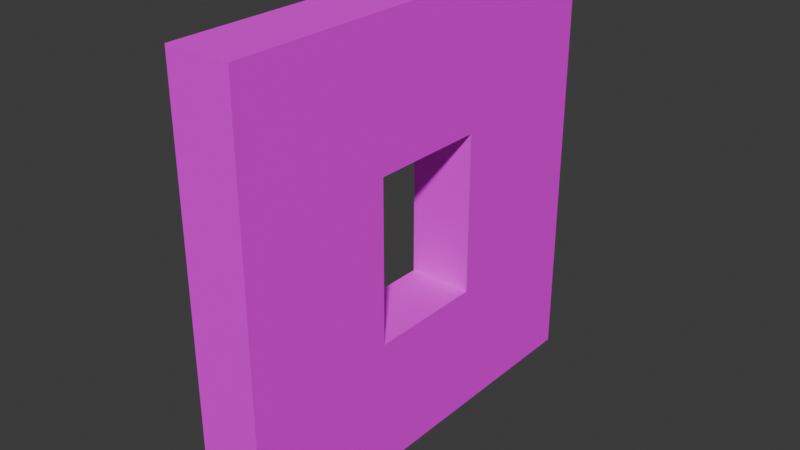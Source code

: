 # Source: mWallWindowConcrete01.blend  (saved by Blender 4.1.23; exported with 4.5.12 LTS)
import bpy
from mathutils import Matrix  # noqa: F401  (used for matrix-valued properties, if any)

bpy.ops.wm.read_factory_settings(use_empty=True)
scene = bpy.context.scene
scene.name = 'Scene'

# ---- collections
col_wallconcrete02 = bpy.data.collections.new('WallConcrete02'); scene.collection.children.link(col_wallconcrete02)

# ---- images (referenced by path relative to the original .blend; pixels are not part of the script)
import os
ASSET_DIR = os.environ.get("B2B_ASSET_DIR", "")  # directory of the original .blend (textures are referenced by path, not embedded)
HERE = os.path.dirname(os.path.abspath(__file__))  # packed textures are extracted next to this script under _unpacked/

def load_image(name, relpath, width, height, colorspace="sRGB"):
    """Load a texture the original file referenced (path relative to the .blend, or extracted next to this script)."""
    p = next((c for c in (os.path.join(HERE, relpath), os.path.join(ASSET_DIR, relpath)) if relpath and os.path.exists(c)), "")
    if p:
        img = bpy.data.images.load(p, check_existing=True)
        img.name = name
    else:  # same state as the original file: an image datablock whose file is absent (Cycles renders it pink)
        img = bpy.data.images.new(name, width, height)
        img.source = "FILE"
        img.filepath = "//" + (relpath or name)
    img.colorspace_settings.name = colorspace
    return img
img_concreteplain01_a_png = load_image('ConcretePlain01_a.png', 'ConcretePlain01_a.png', 1024, 1024, 'sRGB')

# ---- materials (node trees are filled in below, after node groups)
mat_concreteplain02 = bpy.data.materials.new('ConcretePlain02')
mat_concreteplain02.use_transparent_shadow = False

# ---- material node trees
mat_concreteplain02.use_nodes = True; mat_concreteplain02.node_tree.nodes.clear()
_N = mat_concreteplain02.node_tree.nodes; _L = mat_concreteplain02.node_tree.links
n0 = _N.new('ShaderNodeBsdfPrincipled'); n0.name = 'Principled BSDF'; n0.location = (10, 300)
n0.inputs[3].default_value = 1.45
n0.inputs[13].default_value = 0.05
n1 = _N.new('ShaderNodeOutputMaterial'); n1.name = 'Material Output'; n1.location = (300, 300)
n2 = _N.new('ShaderNodeTexImage'); n2.name = 'Image Texture'; n2.location = (-280, 280)
n2.image = img_concreteplain01_a_png
n2.interpolation = 'Closest'
_L.new(n0.outputs[0], n1.inputs[0])
_L.new(n2.outputs[0], n0.inputs[0])
n1.is_active_output = True

# ---- world
world_world = bpy.data.worlds.new('World'); scene.world = world_world
world_world.use_nodes = True; world_world.node_tree.nodes.clear()
_N = world_world.node_tree.nodes; _L = world_world.node_tree.links
n0 = _N.new('ShaderNodeOutputWorld'); n0.name = 'World Output'; n0.location = (300, 300)
n1 = _N.new('ShaderNodeBackground'); n1.name = 'Background'; n1.location = (10, 300)
n1.inputs[0].default_value = (0.05088, 0.05088, 0.05088, 1.0)
_L.new(n1.outputs[0], n0.inputs[0])
n0.is_active_output = True
world_world.color = (0.05088, 0.05088, 0.05088)
world_world.use_sun_shadow = False
world_world.sun_shadow_jitter_overblur = 0.0

# ---- meshes
me_cube_032 = bpy.data.meshes.new('Cube.032')
me_cube_032.from_pydata([(3.725e-09, 0.0, 2.0), (3.725e-09, 0.0, 0.0), (3.725e-09, -2.0, 2.0), (3.725e-09, -2.0, 0.0), (-0.3, 0.0, 2.0), (-0.3, 0.0, 0.0), (-0.3, -2.0, 2.0), (-0.3, -2.0, 0.0), (-0.3, -0.7229, 0.0), (3.725e-09, -0.7229, 2.0), (-0.3, -0.7229, 2.0), (3.725e-09, -0.7229, 0.0), (-0.3, -1.278, 0.0), (3.725e-09, -1.278, 2.0), (-0.3, -1.278, 2.0), (3.725e-09, -1.278, 0.0), (3.725e-09, 0.0, 1.36), (-0.3, -2.0, 1.36), (3.725e-09, -2.0, 1.36), (-0.3, 0.0, 1.36), (3.725e-09, -0.7229, 1.36), (3.725e-09, 0.0, 0.6101), (3.725e-09, -2.0, 0.6101), (-0.3, 0.0, 0.6101), (3.725e-09, -0.7229, 0.6101), (-0.3, -0.7229, 0.6101), (-0.3, -1.278, 0.6101), (3.725e-09, -1.278, 0.6101), (-0.3, -2.0, 0.6101), (-0.3, -1.278, 1.36), (-0.3, -0.7229, 1.36), (3.725e-09, -1.278, 1.36)], [], [(13, 14, 6, 2), (18, 2, 6, 17), (30, 10, 4, 19), (12, 15, 3, 7), (31, 13, 2, 18), (19, 4, 0, 16), (16, 0, 9, 20), (5, 1, 11, 8), (29, 14, 10, 30), (0, 4, 10, 9), (17, 6, 14, 29), (20, 9, 13, 31), (8, 11, 15, 12), (9, 10, 14, 13), (30, 20, 31, 29), (28, 17, 29, 26), (24, 25, 26, 27), (21, 16, 20, 24), (23, 19, 16, 21), (27, 31, 18, 22), (25, 30, 19, 23), (22, 18, 17, 28), (3, 22, 28, 7), (8, 25, 23, 5), (15, 27, 22, 3), (5, 23, 21, 1), (1, 21, 24, 11), (12, 26, 25, 8), (7, 28, 26, 12), (11, 24, 27, 15), (24, 20, 30, 25), (26, 29, 31, 27)])
_uv = me_cube_032.uv_layers.new(name='UVMap')
_uv.uv.foreach_set('vector', [0.25, 0.4531, 0.25, 0.5625, -0.1094, 0.5625, -0.1094, 0.4531, 0.2422, 0.3203, 0.2422, 0.0, 0.3594, 0.0, 0.3594, 0.3203, 0.6797, 0.6406, 1.0, 0.6406, 1.0, 1.0, 0.6797, 1.0, 0.25, 0.5625, 0.25, 0.4531, -0.1094, 0.4531, -0.1094, 0.5625, 0.3594, 0.6797, 0.3594, 1.0, 0.0, 1.0, 0.0, 0.6797, 0.3594, 0.6797, 0.3594, 1.0, 0.2422, 1.0, 0.2422, 0.6797, 1.0, 0.6797, 1.0, 1.0, 0.6406, 1.0, 0.6406, 0.6797, 0.8594, 0.5625, 0.8594, 0.4531, 0.4922, 0.4531, 0.4922, 0.5625, 0.6797, 0.3594, 1.0, 0.3594, 1.0, 0.6406, 0.6797, 0.6406, 0.8594, 0.4531, 0.8594, 0.5625, 0.4922, 0.5625, 0.4922, 0.4531, 0.6797, 0.0, 1.0, 0.0, 1.0, 0.3594, 0.6797, 0.3594, 0.6406, 0.6797, 0.6406, 1.0, 0.3594, 1.0, 0.3594, 0.6797, 0.4922, 0.5625, 0.4922, 0.4531, 0.25, 0.4531, 0.25, 0.5625, 0.4922, 0.4531, 0.4922, 0.5625, 0.25, 0.5625, 0.25, 0.4531, 0.4922, 0.5625, 0.4922, 0.4531, 0.25, 0.4531, 0.25, 0.5625, 0.3047, 0.0, 0.6797, 0.0, 0.6797, 0.3594, 0.3047, 0.3594, 0.4922, 0.4531, 0.4922, 0.5625, 0.25, 0.5625, 0.25, 0.4531, 1.0, 0.3047, 1.0, 0.6797, 0.6406, 0.6797, 0.6406, 0.3047, 0.3594, 0.3047, 0.3594, 0.6797, 0.2422, 0.6797, 0.2422, 0.3047, 0.3594, 0.3047, 0.3594, 0.6797, 0.0, 0.6797, 0.0, 0.3047, 0.3047, 0.6406, 0.6797, 0.6406, 0.6797, 1.0, 0.3047, 1.0, 0.2422, 0.6953, 0.2422, 0.3203, 0.3594, 0.3203, 0.3594, 0.6953, 0.2422, 1.0, 0.2422, 0.6953, 0.3594, 0.6953, 0.3594, 1.0, 0.0, 0.6406, 0.3047, 0.6406, 0.3047, 1.0, 0.0, 1.0, 0.3594, 0.0, 0.3594, 0.3047, 0.0, 0.3047, 0.0, 0.0, 0.3594, 0.0, 0.3594, 0.3047, 0.2422, 0.3047, 0.2422, 0.0, 1.0, 0.0, 1.0, 0.3047, 0.6406, 0.3047, 0.6406, 0.0, 0.0, 0.3594, 0.3047, 0.3594, 0.3047, 0.6406, 0.0, 0.6406, 0.0, 0.0, 0.3047, 0.0, 0.3047, 0.3594, 0.0, 0.3594, 0.6406, 0.0, 0.6406, 0.3047, 0.3594, 0.3047, 0.3594, 0.0, 0.2188, 0.6953, 0.2188, 0.3203, 0.3359, 0.3203, 0.3359, 0.6953, 0.3359, 0.3047, 0.3359, 0.6797, 0.2188, 0.6797, 0.2188, 0.3047])
me_cube_032.materials.append(mat_concreteplain02)
me_cube_032.use_mirror_vertex_groups = False
me_cube_032.update()

# ---- objects
ob_wallwindowconcrete01 = bpy.data.objects.new('WallWindowConcrete01', me_cube_032)

# ---- transforms, parenting, visibility, modifiers, constraints
ob_wallwindowconcrete01.location = (0.0, 0.0, 0.0)
ob_wallwindowconcrete01.scale = (2.0, 2.0, 2.0)
ob_wallwindowconcrete01.lock_rotations_4d = False
ob_wallwindowconcrete01.empty_display_type = 'ARROWS'
ob_wallwindowconcrete01.lineart.crease_threshold = 0.0

# ---- collection membership
col_wallconcrete02.objects.link(ob_wallwindowconcrete01)

# ---- scene / render settings (as saved in the file)
scene.frame_start = 1; scene.frame_end = 250; scene.frame_set(1)
scene.render.engine = 'BLENDER_EEVEE_NEXT'
scene.cycles.sampling_pattern = 'TABULATED_SOBOL'
scene.eevee.ray_tracing_options.trace_max_roughness = 0.0
bpy.context.view_layer.update()

# ---- added for rendering (the .blend has no active camera and no usable light): camera, sun
cam_auto = bpy.data.cameras.new('AutoCamera')
cam_auto.lens = 50.0
cam_auto.sensor_width = 36.0
cam_auto.clip_end = 1000.0
ob_auto_camera = bpy.data.objects.new('AutoCamera', cam_auto)
scene.collection.objects.link(ob_auto_camera)
ob_auto_camera.location = (4.96322, -8.31586, 6.21058)
ob_auto_camera.rotation_euler = (1.09748, -7.21219e-08, 0.694738)
scene.camera = ob_auto_camera
light_auto_sun = bpy.data.lights.new('AutoSun', 'SUN')
light_auto_sun.energy = 3.0
light_auto_sun.angle = 0.0523599
ob_auto_sun = bpy.data.objects.new('AutoSun', light_auto_sun)
scene.collection.objects.link(ob_auto_sun)
ob_auto_sun.rotation_euler = (0.872665, 0.174533, 0.523599)
bpy.context.view_layer.update()
